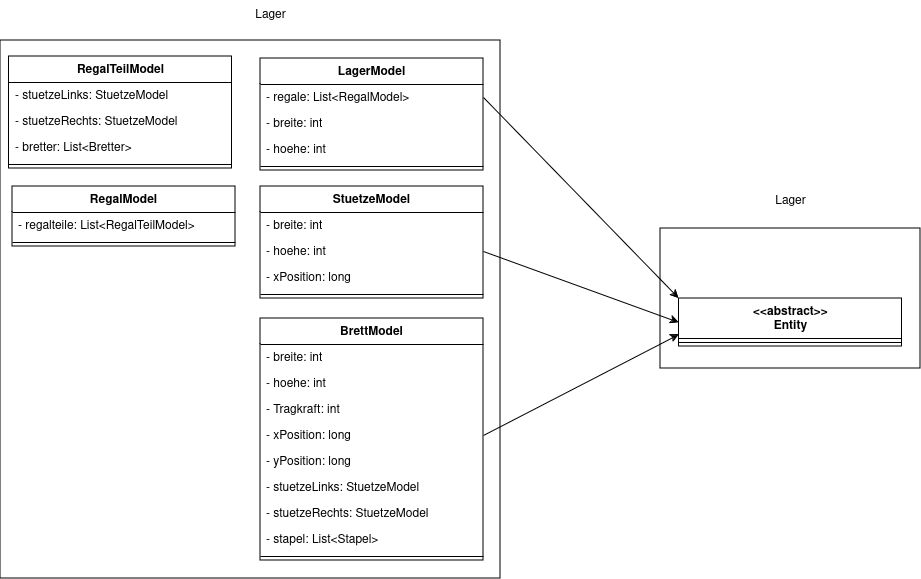

The diagram above was exported from draw.io. Its source (the exported page's mxGraphModel, read from the mxfile embedded in the PNG):
<mxGraphModel dx="7829" dy="2518" grid="1" gridSize="10" guides="1" tooltips="1" connect="1" arrows="1" fold="1" page="1" pageScale="1" pageWidth="827" pageHeight="1169" math="0" shadow="0">
  <root>
    <mxCell id="0" />
    <mxCell id="1" parent="0" />
    <mxCell id="2" value="" style="rounded=0;whiteSpace=wrap;html=1;" vertex="1" parent="1">
      <mxGeometry x="260" y="922" width="500" height="538" as="geometry" />
    </mxCell>
    <mxCell id="3" value="Lager" style="text;html=1;align=center;verticalAlign=middle;resizable=0;points=[];autosize=1;strokeColor=none;fillColor=none;" vertex="1" parent="1">
      <mxGeometry x="505" y="882" width="50" height="30" as="geometry" />
    </mxCell>
    <mxCell id="4" value="StuetzeModel" style="swimlane;fontStyle=1;align=center;verticalAlign=top;childLayout=stackLayout;horizontal=1;startSize=26;horizontalStack=0;resizeParent=1;resizeParentMax=0;resizeLast=0;collapsible=1;marginBottom=0;whiteSpace=wrap;html=1;" vertex="1" parent="1">
      <mxGeometry x="520" y="1068" width="223" height="112" as="geometry" />
    </mxCell>
    <mxCell id="5" value="- breite: int" style="text;strokeColor=none;fillColor=none;align=left;verticalAlign=top;spacingLeft=4;spacingRight=4;overflow=hidden;rotatable=0;points=[[0,0.5],[1,0.5]];portConstraint=eastwest;whiteSpace=wrap;html=1;" vertex="1" parent="4">
      <mxGeometry y="26" width="223" height="26" as="geometry" />
    </mxCell>
    <mxCell id="6" value="- hoehe: int" style="text;strokeColor=none;fillColor=none;align=left;verticalAlign=top;spacingLeft=4;spacingRight=4;overflow=hidden;rotatable=0;points=[[0,0.5],[1,0.5]];portConstraint=eastwest;whiteSpace=wrap;html=1;" vertex="1" parent="4">
      <mxGeometry y="52" width="223" height="26" as="geometry" />
    </mxCell>
    <mxCell id="7" value="- xPosition: long" style="text;strokeColor=none;fillColor=none;align=left;verticalAlign=top;spacingLeft=4;spacingRight=4;overflow=hidden;rotatable=0;points=[[0,0.5],[1,0.5]];portConstraint=eastwest;whiteSpace=wrap;html=1;" vertex="1" parent="4">
      <mxGeometry y="78" width="223" height="26" as="geometry" />
    </mxCell>
    <mxCell id="8" value="" style="line;strokeWidth=1;fillColor=none;align=left;verticalAlign=middle;spacingTop=-1;spacingLeft=3;spacingRight=3;rotatable=0;labelPosition=right;points=[];portConstraint=eastwest;strokeColor=inherit;" vertex="1" parent="4">
      <mxGeometry y="104" width="223" height="8" as="geometry" />
    </mxCell>
    <mxCell id="9" value="BrettModel" style="swimlane;fontStyle=1;align=center;verticalAlign=top;childLayout=stackLayout;horizontal=1;startSize=26;horizontalStack=0;resizeParent=1;resizeParentMax=0;resizeLast=0;collapsible=1;marginBottom=0;whiteSpace=wrap;html=1;" vertex="1" parent="1">
      <mxGeometry x="520" y="1200" width="223" height="242" as="geometry" />
    </mxCell>
    <mxCell id="10" value="- breite: int" style="text;strokeColor=none;fillColor=none;align=left;verticalAlign=top;spacingLeft=4;spacingRight=4;overflow=hidden;rotatable=0;points=[[0,0.5],[1,0.5]];portConstraint=eastwest;whiteSpace=wrap;html=1;" vertex="1" parent="9">
      <mxGeometry y="26" width="223" height="26" as="geometry" />
    </mxCell>
    <mxCell id="11" value="- hoehe: int" style="text;strokeColor=none;fillColor=none;align=left;verticalAlign=top;spacingLeft=4;spacingRight=4;overflow=hidden;rotatable=0;points=[[0,0.5],[1,0.5]];portConstraint=eastwest;whiteSpace=wrap;html=1;" vertex="1" parent="9">
      <mxGeometry y="52" width="223" height="26" as="geometry" />
    </mxCell>
    <mxCell id="12" value="- Tragkraft: int" style="text;strokeColor=none;fillColor=none;align=left;verticalAlign=top;spacingLeft=4;spacingRight=4;overflow=hidden;rotatable=0;points=[[0,0.5],[1,0.5]];portConstraint=eastwest;whiteSpace=wrap;html=1;" vertex="1" parent="9">
      <mxGeometry y="78" width="223" height="26" as="geometry" />
    </mxCell>
    <mxCell id="13" value="- xPosition: long" style="text;strokeColor=none;fillColor=none;align=left;verticalAlign=top;spacingLeft=4;spacingRight=4;overflow=hidden;rotatable=0;points=[[0,0.5],[1,0.5]];portConstraint=eastwest;whiteSpace=wrap;html=1;" vertex="1" parent="9">
      <mxGeometry y="104" width="223" height="26" as="geometry" />
    </mxCell>
    <mxCell id="14" value="- yPosition: long" style="text;strokeColor=none;fillColor=none;align=left;verticalAlign=top;spacingLeft=4;spacingRight=4;overflow=hidden;rotatable=0;points=[[0,0.5],[1,0.5]];portConstraint=eastwest;whiteSpace=wrap;html=1;" vertex="1" parent="9">
      <mxGeometry y="130" width="223" height="26" as="geometry" />
    </mxCell>
    <mxCell id="15" value="- stuetzeLinks: StuetzeModel" style="text;strokeColor=none;fillColor=none;align=left;verticalAlign=top;spacingLeft=4;spacingRight=4;overflow=hidden;rotatable=0;points=[[0,0.5],[1,0.5]];portConstraint=eastwest;whiteSpace=wrap;html=1;" vertex="1" parent="9">
      <mxGeometry y="156" width="223" height="26" as="geometry" />
    </mxCell>
    <mxCell id="16" value="- stuetzeRechts: StuetzeModel" style="text;strokeColor=none;fillColor=none;align=left;verticalAlign=top;spacingLeft=4;spacingRight=4;overflow=hidden;rotatable=0;points=[[0,0.5],[1,0.5]];portConstraint=eastwest;whiteSpace=wrap;html=1;" vertex="1" parent="9">
      <mxGeometry y="182" width="223" height="26" as="geometry" />
    </mxCell>
    <mxCell id="17" value="- stapel: List&amp;lt;Stapel&amp;gt;" style="text;strokeColor=none;fillColor=none;align=left;verticalAlign=top;spacingLeft=4;spacingRight=4;overflow=hidden;rotatable=0;points=[[0,0.5],[1,0.5]];portConstraint=eastwest;whiteSpace=wrap;html=1;" vertex="1" parent="9">
      <mxGeometry y="208" width="223" height="26" as="geometry" />
    </mxCell>
    <mxCell id="18" value="" style="line;strokeWidth=1;fillColor=none;align=left;verticalAlign=middle;spacingTop=-1;spacingLeft=3;spacingRight=3;rotatable=0;labelPosition=right;points=[];portConstraint=eastwest;strokeColor=inherit;" vertex="1" parent="9">
      <mxGeometry y="234" width="223" height="8" as="geometry" />
    </mxCell>
    <mxCell id="19" value="LagerModel" style="swimlane;fontStyle=1;align=center;verticalAlign=top;childLayout=stackLayout;horizontal=1;startSize=26;horizontalStack=0;resizeParent=1;resizeParentMax=0;resizeLast=0;collapsible=1;marginBottom=0;whiteSpace=wrap;html=1;" vertex="1" parent="1">
      <mxGeometry x="520" y="940" width="223" height="112" as="geometry" />
    </mxCell>
    <mxCell id="20" value="- regale: List&amp;lt;RegalModel&amp;gt;" style="text;strokeColor=none;fillColor=none;align=left;verticalAlign=top;spacingLeft=4;spacingRight=4;overflow=hidden;rotatable=0;points=[[0,0.5],[1,0.5]];portConstraint=eastwest;whiteSpace=wrap;html=1;" vertex="1" parent="19">
      <mxGeometry y="26" width="223" height="26" as="geometry" />
    </mxCell>
    <mxCell id="21" value="- breite: int" style="text;strokeColor=none;fillColor=none;align=left;verticalAlign=top;spacingLeft=4;spacingRight=4;overflow=hidden;rotatable=0;points=[[0,0.5],[1,0.5]];portConstraint=eastwest;whiteSpace=wrap;html=1;" vertex="1" parent="19">
      <mxGeometry y="52" width="223" height="26" as="geometry" />
    </mxCell>
    <mxCell id="22" value="- hoehe: int" style="text;strokeColor=none;fillColor=none;align=left;verticalAlign=top;spacingLeft=4;spacingRight=4;overflow=hidden;rotatable=0;points=[[0,0.5],[1,0.5]];portConstraint=eastwest;whiteSpace=wrap;html=1;" vertex="1" parent="19">
      <mxGeometry y="78" width="223" height="26" as="geometry" />
    </mxCell>
    <mxCell id="23" value="" style="line;strokeWidth=1;fillColor=none;align=left;verticalAlign=middle;spacingTop=-1;spacingLeft=3;spacingRight=3;rotatable=0;labelPosition=right;points=[];portConstraint=eastwest;strokeColor=inherit;" vertex="1" parent="19">
      <mxGeometry y="104" width="223" height="8" as="geometry" />
    </mxCell>
    <mxCell id="24" value="RegalTeilModel" style="swimlane;fontStyle=1;align=center;verticalAlign=top;childLayout=stackLayout;horizontal=1;startSize=26;horizontalStack=0;resizeParent=1;resizeParentMax=0;resizeLast=0;collapsible=1;marginBottom=0;whiteSpace=wrap;html=1;" vertex="1" parent="1">
      <mxGeometry x="268.5" y="938" width="223" height="112" as="geometry" />
    </mxCell>
    <mxCell id="25" value="- stuetzeLinks: StuetzeModel" style="text;strokeColor=none;fillColor=none;align=left;verticalAlign=top;spacingLeft=4;spacingRight=4;overflow=hidden;rotatable=0;points=[[0,0.5],[1,0.5]];portConstraint=eastwest;whiteSpace=wrap;html=1;" vertex="1" parent="24">
      <mxGeometry y="26" width="223" height="26" as="geometry" />
    </mxCell>
    <mxCell id="26" value="- stuetzeRechts: StuetzeModel" style="text;strokeColor=none;fillColor=none;align=left;verticalAlign=top;spacingLeft=4;spacingRight=4;overflow=hidden;rotatable=0;points=[[0,0.5],[1,0.5]];portConstraint=eastwest;whiteSpace=wrap;html=1;" vertex="1" parent="24">
      <mxGeometry y="52" width="223" height="26" as="geometry" />
    </mxCell>
    <mxCell id="27" value="- bretter: List&amp;lt;Bretter&amp;gt;" style="text;strokeColor=none;fillColor=none;align=left;verticalAlign=top;spacingLeft=4;spacingRight=4;overflow=hidden;rotatable=0;points=[[0,0.5],[1,0.5]];portConstraint=eastwest;whiteSpace=wrap;html=1;" vertex="1" parent="24">
      <mxGeometry y="78" width="223" height="26" as="geometry" />
    </mxCell>
    <mxCell id="28" value="" style="line;strokeWidth=1;fillColor=none;align=left;verticalAlign=middle;spacingTop=-1;spacingLeft=3;spacingRight=3;rotatable=0;labelPosition=right;points=[];portConstraint=eastwest;strokeColor=inherit;" vertex="1" parent="24">
      <mxGeometry y="104" width="223" height="8" as="geometry" />
    </mxCell>
    <mxCell id="29" value="RegalModel" style="swimlane;fontStyle=1;align=center;verticalAlign=top;childLayout=stackLayout;horizontal=1;startSize=26;horizontalStack=0;resizeParent=1;resizeParentMax=0;resizeLast=0;collapsible=1;marginBottom=0;whiteSpace=wrap;html=1;" vertex="1" parent="1">
      <mxGeometry x="272" y="1068" width="223" height="60" as="geometry" />
    </mxCell>
    <mxCell id="30" value="- regalteile: List&amp;lt;RegalTeilModel&amp;gt;" style="text;strokeColor=none;fillColor=none;align=left;verticalAlign=top;spacingLeft=4;spacingRight=4;overflow=hidden;rotatable=0;points=[[0,0.5],[1,0.5]];portConstraint=eastwest;whiteSpace=wrap;html=1;" vertex="1" parent="29">
      <mxGeometry y="26" width="223" height="26" as="geometry" />
    </mxCell>
    <mxCell id="31" value="" style="line;strokeWidth=1;fillColor=none;align=left;verticalAlign=middle;spacingTop=-1;spacingLeft=3;spacingRight=3;rotatable=0;labelPosition=right;points=[];portConstraint=eastwest;strokeColor=inherit;" vertex="1" parent="29">
      <mxGeometry y="52" width="223" height="8" as="geometry" />
    </mxCell>
    <mxCell id="32" value="" style="rounded=0;whiteSpace=wrap;html=1;" vertex="1" parent="1">
      <mxGeometry x="920" y="1110" width="260" height="140" as="geometry" />
    </mxCell>
    <mxCell id="33" value="&lt;div&gt;&amp;lt;&amp;lt;abstract&amp;gt;&amp;gt;&lt;br&gt;&lt;/div&gt;&lt;div&gt;Entity&lt;/div&gt;" style="swimlane;fontStyle=1;align=center;verticalAlign=top;childLayout=stackLayout;horizontal=1;startSize=40;horizontalStack=0;resizeParent=1;resizeParentMax=0;resizeLast=0;collapsible=1;marginBottom=0;whiteSpace=wrap;html=1;" vertex="1" parent="1">
      <mxGeometry x="938.5" y="1180" width="223" height="48" as="geometry" />
    </mxCell>
    <mxCell id="34" value="" style="line;strokeWidth=1;fillColor=none;align=left;verticalAlign=middle;spacingTop=-1;spacingLeft=3;spacingRight=3;rotatable=0;labelPosition=right;points=[];portConstraint=eastwest;strokeColor=inherit;" vertex="1" parent="33">
      <mxGeometry y="40" width="223" height="8" as="geometry" />
    </mxCell>
    <mxCell id="35" value="Lager" style="text;html=1;align=center;verticalAlign=middle;resizable=0;points=[];autosize=1;strokeColor=none;fillColor=none;" vertex="1" parent="1">
      <mxGeometry x="1025" y="1068" width="50" height="30" as="geometry" />
    </mxCell>
    <mxCell id="36" value="" style="endArrow=classic;html=1;rounded=0;exitX=1;exitY=0.5;exitDx=0;exitDy=0;entryX=0;entryY=0;entryDx=0;entryDy=0;" edge="1" source="20" target="33" parent="1">
      <mxGeometry width="50" height="50" relative="1" as="geometry">
        <mxPoint x="1050" y="1200" as="sourcePoint" />
        <mxPoint x="1100" y="1150" as="targetPoint" />
      </mxGeometry>
    </mxCell>
    <mxCell id="37" value="" style="endArrow=classic;html=1;rounded=0;exitX=1;exitY=0.5;exitDx=0;exitDy=0;entryX=0;entryY=0.5;entryDx=0;entryDy=0;" edge="1" source="6" target="33" parent="1">
      <mxGeometry width="50" height="50" relative="1" as="geometry">
        <mxPoint x="753" y="989" as="sourcePoint" />
        <mxPoint x="930" y="1190" as="targetPoint" />
      </mxGeometry>
    </mxCell>
    <mxCell id="38" value="" style="endArrow=classic;html=1;rounded=0;exitX=1;exitY=0.5;exitDx=0;exitDy=0;entryX=0;entryY=0.75;entryDx=0;entryDy=0;" edge="1" source="13" target="33" parent="1">
      <mxGeometry width="50" height="50" relative="1" as="geometry">
        <mxPoint x="753" y="989" as="sourcePoint" />
        <mxPoint x="930" y="1155" as="targetPoint" />
      </mxGeometry>
    </mxCell>
  </root>
</mxGraphModel>